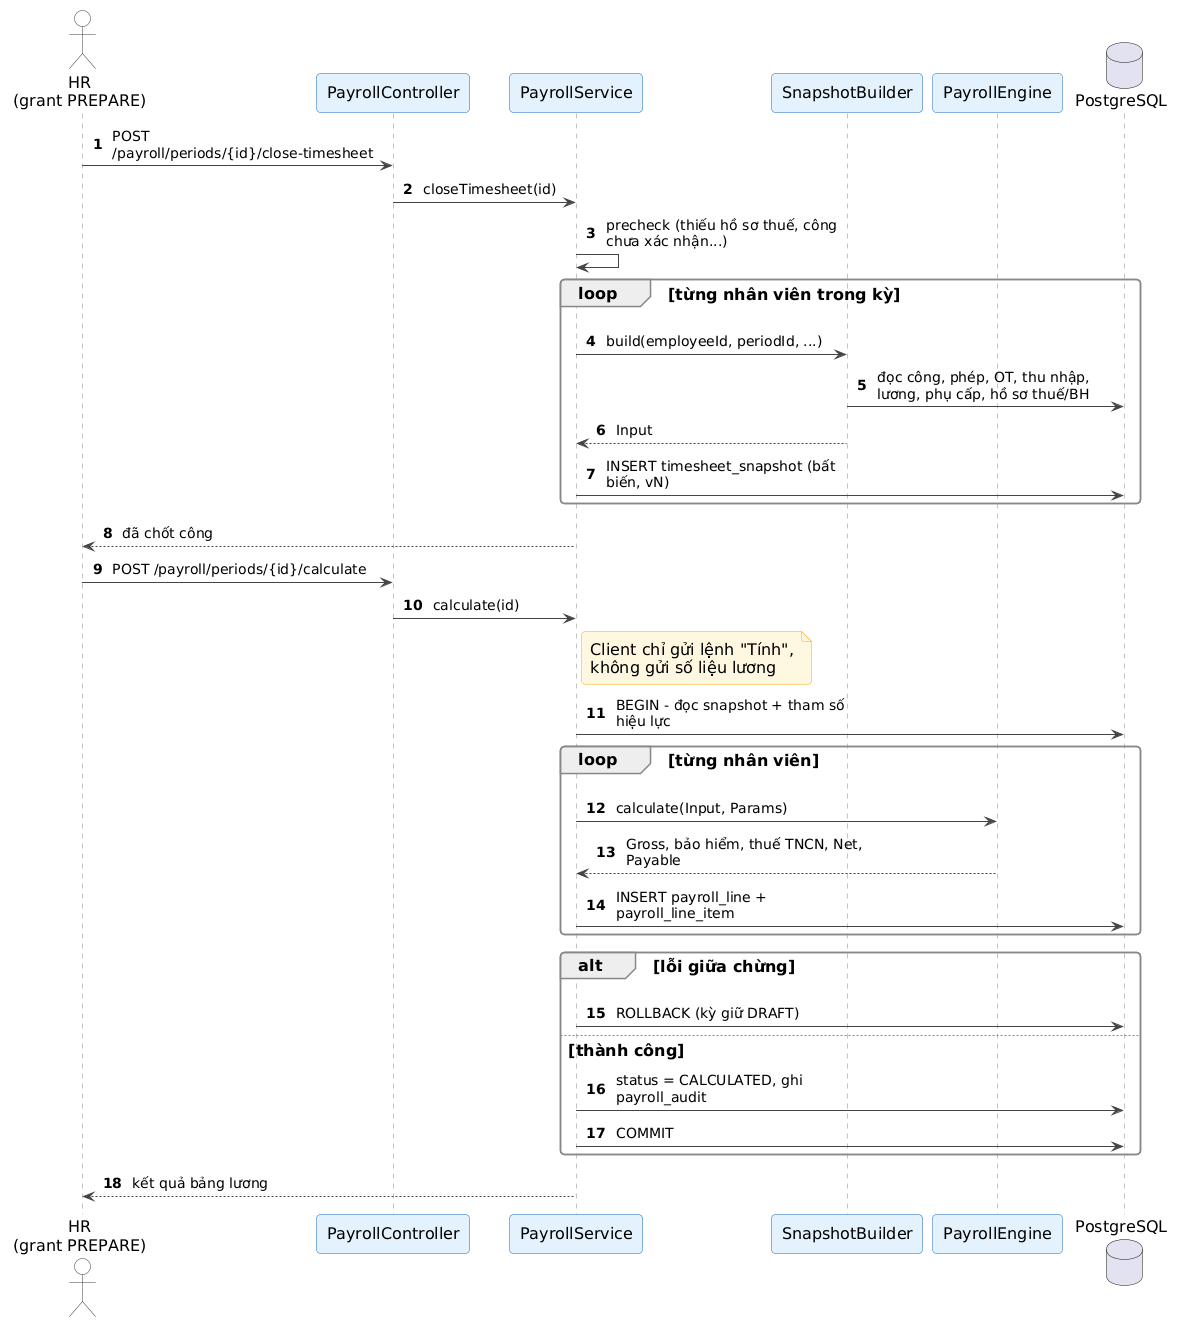

The diagram above was rendered by PlantUML. Its source (embedded in the PNG):
@startuml
' Style dùng chung cho các sơ đồ trong báo cáo (render.py nhúng vào khi vẽ)
skinparam backgroundColor #FFFFFF
skinparam shadowing false
skinparam roundCorner 8
skinparam defaultFontSize 16
skinparam ArrowColor #444444
skinparam ArrowFontSize 14
skinparam maxMessageSize 220
skinparam wrapWidth 260
skinparam padding 3
skinparam actorBorderColor #333333
skinparam actorBackgroundColor #FFFFFF
skinparam usecaseBorderColor #1565C0
skinparam usecaseBackgroundColor #E3F2FD
skinparam rectangleBorderColor #546E7A
skinparam rectangleBackgroundColor #FAFAFA
skinparam packageBorderColor #546E7A
skinparam packageBackgroundColor #FAFAFA
skinparam classBorderColor #1565C0
skinparam classBackgroundColor #F5FAFF
skinparam classHeaderBackgroundColor #E3F2FD
skinparam participantBorderColor #1565C0
skinparam participantBackgroundColor #E3F2FD
skinparam sequenceLifeLineBorderColor #888888
skinparam sequenceGroupBorderColor #888888
skinparam stateBorderColor #1565C0
skinparam stateBackgroundColor #E3F2FD
skinparam activityBorderColor #1565C0
skinparam activityBackgroundColor #E3F2FD
skinparam noteBorderColor #F9A825
skinparam noteBackgroundColor #FFF8E1

autonumber
actor "HR\n(grant PREPARE)" as HR
participant PayrollController as C
participant PayrollService as S
participant SnapshotBuilder as SB
participant PayrollEngine as PE
database PostgreSQL as DB
HR -> C : POST /payroll/periods/{id}/close-timesheet
C -> S : closeTimesheet(id)
S -> S : precheck (thiếu hồ sơ thuế, công chưa xác nhận...)
loop từng nhân viên trong kỳ
  S -> SB : build(employeeId, periodId, ...)
  SB -> DB : đọc công, phép, OT, thu nhập, lương, phụ cấp, hồ sơ thuế/BH
  SB --> S : Input
  S -> DB : INSERT timesheet_snapshot (bất biến, vN)
end
S --> HR : đã chốt công
HR -> C : POST /payroll/periods/{id}/calculate
C -> S : calculate(id)
note right of S : Client chỉ gửi lệnh "Tính",\nkhông gửi số liệu lương
S -> DB : BEGIN - đọc snapshot + tham số hiệu lực
loop từng nhân viên
  S -> PE : calculate(Input, Params)
  PE --> S : Gross, bảo hiểm, thuế TNCN, Net, Payable
  S -> DB : INSERT payroll_line + payroll_line_item
end
alt lỗi giữa chừng
  S -> DB : ROLLBACK (kỳ giữ DRAFT)
else thành công
  S -> DB : status = CALCULATED, ghi payroll_audit
  S -> DB : COMMIT
end
S --> HR : kết quả bảng lương
@enduml